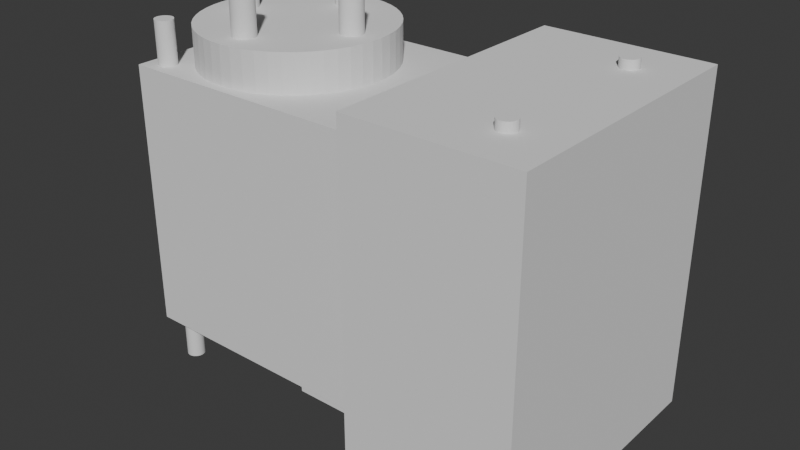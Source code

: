 # Source: Servo2.blend  (saved by Blender 4.2.66; exported with 4.5.12 LTS)
import bpy
from mathutils import Matrix  # noqa: F401  (used for matrix-valued properties, if any)

bpy.ops.wm.read_factory_settings(use_empty=True)
scene = bpy.context.scene
scene.name = 'Scene'

# ---- collections
col_servo = bpy.data.collections.new('SERVO'); scene.collection.children.link(col_servo)

# ---- node groups
ng_x = bpy.data.node_groups.new('实例化于点上舵盘中心', 'GeometryNodeTree')
_s = ng_x.interface.new_socket(name='几何数据', in_out='OUTPUT', socket_type='NodeSocketGeometry')
_s = ng_x.interface.new_socket(name='几何数据', in_out='INPUT', socket_type='NodeSocketGeometry')
_s = ng_x.interface.new_socket(name='Translation', in_out='INPUT', socket_type='NodeSocketVector')
_s.subtype = 'TRANSLATION'
_s = ng_x.interface.new_socket(name='Radius', in_out='INPUT', socket_type='NodeSocketFloat')
_s.subtype = 'DISTANCE'
_s.default_value = 1.0
_s.min_value = 0.0
_s = ng_x.interface.new_socket(name='Depth', in_out='INPUT', socket_type='NodeSocketFloat')
_s.subtype = 'DISTANCE'
_s.default_value = 2.0
_s.min_value = 0.0
_s = ng_x.interface.new_socket(name='Selection', in_out='INPUT', socket_type='NodeSocketBool')
_s.default_value = True
_s.hide_value = True
ng_x.is_modifier = True
_N = ng_x.nodes; _L = ng_x.links
n0 = _N.new('NodeGroupInput'); n0.name = '组输入'; n0.location = (-504, -18)
n1 = _N.new('NodeGroupOutput'); n1.name = '组输出'; n1.location = (627, 116)
n2 = _N.new('GeometryNodeInstanceOnPoints'); n2.name = '实例化于点上'; n2.location = (266, 6)
n3 = _N.new('GeometryNodeMeshCylinder'); n3.name = '柱体'; n3.location = (-278, -191)
n3.hide = True
n3.inputs[0].default_value = 50
n4 = _N.new('GeometryNodeTransform'); n4.name = '变换几何体'; n4.location = (-39, -222)
n4.hide = True
n5 = _N.new('GeometryNodeJoinGeometry'); n5.name = '合并几何'; n5.location = (454, 129)
_L.new(n0.outputs[0], n2.inputs[0])
_L.new(n0.outputs[2], n3.inputs[3])
_L.new(n0.outputs[3], n3.inputs[4])
_L.new(n3.outputs[0], n4.inputs[0])
_L.new(n0.outputs[1], n4.inputs[1])
_L.new(n4.outputs[0], n2.inputs[2])
_L.new(n0.outputs[4], n2.inputs[1])
_L.new(n0.outputs[0], n5.inputs[0])
_L.new(n2.outputs[0], n5.inputs[0])
_L.new(n5.outputs[0], n1.inputs[0])
n1.is_active_output = True
ng_x_1 = bpy.data.node_groups.new('实例化于点上', 'GeometryNodeTree')
_s = ng_x_1.interface.new_socket(name='几何数据', in_out='OUTPUT', socket_type='NodeSocketGeometry')
_s = ng_x_1.interface.new_socket(name='几何数据', in_out='INPUT', socket_type='NodeSocketGeometry')
_s = ng_x_1.interface.new_socket(name='Translation', in_out='INPUT', socket_type='NodeSocketVector')
_s.subtype = 'TRANSLATION'
_s = ng_x_1.interface.new_socket(name='Radius', in_out='INPUT', socket_type='NodeSocketFloat')
_s.subtype = 'DISTANCE'
_s.default_value = 1.0
_s.min_value = 0.0
_s = ng_x_1.interface.new_socket(name='Depth', in_out='INPUT', socket_type='NodeSocketFloat')
_s.subtype = 'DISTANCE'
_s.default_value = 2.0
_s.min_value = 0.0
ng_x_1.is_modifier = True
_N = ng_x_1.nodes; _L = ng_x_1.links
n0 = _N.new('NodeGroupInput'); n0.name = '组输入'; n0.location = (-504, -18)
n1 = _N.new('NodeGroupOutput'); n1.name = '组输出'; n1.location = (517, 2)
n2 = _N.new('GeometryNodeInstanceOnPoints'); n2.name = '实例化于点上'; n2.location = (266, 6)
n3 = _N.new('GeometryNodeMeshCylinder'); n3.name = '柱体'; n3.location = (-278, -191)
n3.hide = True
n3.inputs[0].default_value = 50
n4 = _N.new('GeometryNodeTransform'); n4.name = '变换几何体'; n4.location = (-39, -222)
n4.hide = True
_L.new(n2.outputs[0], n1.inputs[0])
_L.new(n0.outputs[0], n2.inputs[0])
_L.new(n0.outputs[2], n3.inputs[3])
_L.new(n0.outputs[3], n3.inputs[4])
_L.new(n3.outputs[0], n4.inputs[0])
_L.new(n0.outputs[1], n4.inputs[1])
_L.new(n4.outputs[0], n2.inputs[2])
n1.is_active_output = True

# ---- world
world_world = bpy.data.worlds.new('World'); scene.world = world_world
world_world.use_nodes = True; world_world.node_tree.nodes.clear()
_N = world_world.node_tree.nodes; _L = world_world.node_tree.links
n0 = _N.new('ShaderNodeOutputWorld'); n0.name = 'World Output'; n0.location = (300, 300)
n1 = _N.new('ShaderNodeBackground'); n1.name = 'Background'; n1.location = (10, 300)
n1.inputs[0].default_value = (0.05088, 0.05088, 0.05088, 1.0)
_L.new(n1.outputs[0], n0.inputs[0])
n0.is_active_output = True
world_world.color = (0.05088, 0.05088, 0.05088)
world_world.sun_shadow_jitter_overblur = 0.0

# ---- meshes
me_x = bpy.data.meshes.new('立方体')
me_x.from_pydata([(0.0, 0.0, 0.0), (0.0, 0.0, 29.0), (0.0, 22.5, 0.0), (0.0, 22.5, 29.0), (44.5, 0.0, 0.0), (44.5, 0.0, 29.0), (44.5, 22.5, 0.0), (44.5, 22.5, 29.0), (10.8, 16.25, -1.5), (10.17, 16.21, -1.5), (9.557, 16.09, -1.5), (8.959, 15.9, -1.5), (8.391, 15.63, -1.5), (7.861, 15.3, -1.5), (7.377, 14.89, -1.5), (6.947, 14.44, -1.5), (6.578, 13.93, -1.5), (6.276, 13.38, -1.5), (6.045, 12.8, -1.5), (5.889, 12.19, -1.5), (5.81, 11.56, -1.5), (5.81, 10.94, -1.5), (5.889, 10.31, -1.5), (6.045, 9.705, -1.5), (6.276, 9.121, -1.5), (6.578, 8.571, -1.5), (6.947, 8.063, -1.5), (7.377, 7.605, -1.5), (7.861, 7.205, -1.5), (8.391, 6.868, -1.5), (8.959, 6.601, -1.5), (9.557, 6.407, -1.5), (10.17, 6.289, -1.5), (10.8, 6.25, -1.5), (11.43, 6.289, -1.5), (12.04, 6.407, -1.5), (12.64, 6.601, -1.5), (13.21, 6.868, -1.5), (13.74, 7.205, -1.5), (14.22, 7.605, -1.5), (14.65, 8.063, -1.5), (15.02, 8.571, -1.5), (15.32, 9.121, -1.5), (15.56, 9.705, -1.5), (15.71, 10.31, -1.5), (15.79, 10.94, -1.5), (15.79, 11.56, -1.5), (15.71, 12.19, -1.5), (15.56, 12.8, -1.5), (15.32, 13.38, -1.5), (15.02, 13.93, -1.5), (14.65, 14.44, -1.5), (14.22, 14.89, -1.5), (13.74, 15.3, -1.5), (13.21, 15.63, -1.5), (12.64, 15.9, -1.5), (12.04, 16.09, -1.5), (11.43, 16.21, -1.5), (10.8, 16.25, -4.0), (10.17, 16.21, -4.0), (9.557, 16.09, -4.0), (8.959, 15.9, -4.0), (8.391, 15.63, -4.0), (7.861, 15.3, -4.0), (7.377, 14.89, -4.0), (6.947, 14.44, -4.0), (6.578, 13.93, -4.0), (6.276, 13.38, -4.0), (6.045, 12.8, -4.0), (5.889, 12.19, -4.0), (5.81, 11.56, -4.0), (5.81, 10.94, -4.0), (5.889, 10.31, -4.0), (6.045, 9.705, -4.0), (6.276, 9.121, -4.0), (6.578, 8.571, -4.0), (6.947, 8.063, -4.0), (7.377, 7.605, -4.0), (7.861, 7.205, -4.0), (8.391, 6.868, -4.0), (8.959, 6.601, -4.0), (9.557, 6.407, -4.0), (10.17, 6.289, -4.0), (10.8, 6.25, -4.0), (11.43, 6.289, -4.0), (12.04, 6.407, -4.0), (12.64, 6.601, -4.0), (13.21, 6.868, -4.0), (13.74, 7.205, -4.0), (14.22, 7.605, -4.0), (14.65, 8.063, -4.0), (15.02, 8.571, -4.0), (15.32, 9.121, -4.0), (15.56, 9.705, -4.0), (15.71, 10.31, -4.0), (15.79, 10.94, -4.0), (15.79, 11.56, -4.0), (15.71, 12.19, -4.0), (15.56, 12.8, -4.0), (15.32, 13.38, -4.0), (15.02, 13.93, -4.0), (14.65, 14.44, -4.0), (14.22, 14.89, -4.0), (13.74, 15.3, -4.0), (13.21, 15.63, -4.0), (12.64, 15.9, -4.0), (12.04, 16.09, -4.0), (11.43, 16.21, -4.0), (10.8, 21.75, 33.5), (9.484, 21.67, 33.5), (8.189, 21.42, 33.5), (6.935, 21.01, 33.5), (5.742, 20.45, 33.5), (4.628, 19.74, 33.5), (3.612, 18.9, 33.5), (2.71, 17.94, 33.5), (1.935, 16.88, 33.5), (1.299, 15.72, 33.5), (0.8139, 14.49, 33.5), (0.486, 13.22, 33.5), (0.3207, 11.91, 33.5), (0.3207, 10.59, 33.5), (0.486, 9.282, 33.5), (0.8139, 8.005, 33.5), (1.299, 6.779, 33.5), (1.935, 5.624, 33.5), (2.71, 4.557, 33.5), (3.612, 3.596, 33.5), (4.628, 2.755, 33.5), (5.742, 2.049, 33.5), (6.935, 1.487, 33.5), (8.189, 1.08, 33.5), (9.484, 0.8328, 33.5), (10.8, 0.75, 33.5), (12.12, 0.8328, 33.5), (13.41, 1.08, 33.5), (14.67, 1.487, 33.5), (15.86, 2.049, 33.5), (16.97, 2.755, 33.5), (17.99, 3.596, 33.5), (18.89, 4.557, 33.5), (19.67, 5.624, 33.5), (20.3, 6.779, 33.5), (20.79, 8.005, 33.5), (21.11, 9.282, 33.5), (21.28, 10.59, 33.5), (21.28, 11.91, 33.5), (21.11, 13.22, 33.5), (20.79, 14.49, 33.5), (20.3, 15.72, 33.5), (19.67, 16.88, 33.5), (18.89, 17.94, 33.5), (17.99, 18.9, 33.5), (16.97, 19.74, 33.5), (15.86, 20.45, 33.5), (14.67, 21.01, 33.5), (13.41, 21.42, 33.5), (12.12, 21.67, 33.5), (20.4, 0.0, -1.0), (20.4, 0.0, 0.0), (20.4, 22.5, -1.0), (20.4, 22.5, 0.0), (26.4, 0.0, -1.0), (26.4, 0.0, 0.0), (26.4, 22.5, -1.0), (26.4, 22.5, 0.0), (10.8, 21.75, 29.0), (9.484, 21.67, 29.0), (8.189, 21.42, 29.0), (6.935, 21.01, 29.0), (5.742, 20.45, 29.0), (4.628, 19.74, 29.0), (3.612, 18.9, 29.0), (2.71, 17.94, 29.0), (1.935, 16.88, 29.0), (1.299, 15.72, 29.0), (0.8139, 14.49, 29.0), (0.486, 13.22, 29.0), (0.3207, 11.91, 29.0), (0.3207, 10.59, 29.0), (0.486, 9.282, 29.0), (0.8139, 8.005, 29.0), (1.299, 6.779, 29.0), (1.935, 5.624, 29.0), (2.71, 4.557, 29.0), (3.612, 3.596, 29.0), (4.628, 2.755, 29.0), (5.742, 2.049, 29.0), (6.935, 1.487, 29.0), (8.189, 1.08, 29.0), (9.484, 0.8328, 29.0), (10.8, 0.75, 29.0), (12.12, 0.8328, 29.0), (13.41, 1.08, 29.0), (14.67, 1.487, 29.0), (15.86, 2.049, 29.0), (16.97, 2.755, 29.0), (17.99, 3.596, 29.0), (18.89, 4.557, 29.0), (19.67, 5.624, 29.0), (20.3, 6.779, 29.0), (20.79, 8.005, 29.0), (21.11, 9.282, 29.0), (21.28, 10.59, 29.0), (21.28, 11.91, 29.0), (21.11, 13.22, 29.0), (20.79, 14.49, 29.0), (20.3, 15.72, 29.0), (19.67, 16.88, 29.0), (18.89, 17.94, 29.0), (17.99, 18.9, 29.0), (16.97, 19.74, 29.0), (15.86, 20.45, 29.0), (14.67, 21.01, 29.0), (13.41, 21.42, 29.0), (12.12, 21.67, 29.0), (10.8, 11.25, 33.5)], [], [(0, 1, 3, 2), (2, 3, 7, 6), (6, 7, 5, 4), (4, 5, 1, 0), (2, 6, 4, 0), (7, 3, 1, 5), (38, 37, 87, 88), (25, 24, 74, 75), (52, 51, 101, 102), (12, 11, 61, 62), (39, 38, 88, 89), (26, 25, 75, 76), (53, 52, 102, 103), (13, 12, 62, 63), (40, 39, 89, 90), (27, 26, 76, 77), (54, 53, 103, 104), (14, 13, 63, 64), (41, 40, 90, 91), (28, 27, 77, 78), (55, 54, 104, 105), (15, 14, 64, 65), (42, 41, 91, 92), (29, 28, 78, 79), (56, 55, 105, 106), (16, 15, 65, 66), (43, 42, 92, 93), (30, 29, 79, 80), (57, 56, 106, 107), (17, 16, 66, 67), (44, 43, 93, 94), (31, 30, 80, 81), (8, 57, 107, 58), (18, 17, 67, 68), (45, 44, 94, 95), (32, 31, 81, 82), (19, 18, 68, 69), (46, 45, 95, 96), (33, 32, 82, 83), (20, 19, 69, 70), (47, 46, 96, 97), (34, 33, 83, 84), (21, 20, 70, 71), (48, 47, 97, 98), (35, 34, 84, 85), (22, 21, 71, 72), (49, 48, 98, 99), (9, 8, 58, 59), (36, 35, 85, 86), (23, 22, 72, 73), (50, 49, 99, 100), (10, 9, 59, 60), (37, 36, 86, 87), (24, 23, 73, 74), (51, 50, 100, 101), (11, 10, 60, 61), (59, 58, 107, 106, 105, 104, 103, 102, 101, 100, 99, 98, 97, 96, 95, 94, 93, 92, 91, 90, 89, 88, 87, 86, 85, 84, 83, 82, 81, 80, 79, 78, 77, 76, 75, 74, 73, 72, 71, 70, 69, 68, 67, 66, 65, 64, 63, 62, 61, 60), (9, 10, 11, 12, 13, 14, 15, 16, 17, 18, 19, 20, 21, 22, 23, 24, 25, 26, 27, 28, 29, 30, 31, 32, 33, 34, 35, 36, 37, 38, 39, 40, 41, 42, 43, 44, 45, 46, 47, 48, 49, 50, 51, 52, 53, 54, 55, 56, 57, 8), (158, 159, 161, 160), (160, 161, 165, 164), (164, 165, 163, 162), (162, 163, 159, 158), (160, 164, 162, 158), (165, 161, 159, 163), (154, 153, 216), (167, 168, 169, 170, 171, 172, 173, 174, 175, 176, 177, 178, 179, 180, 181, 182, 183, 184, 185, 186, 187, 188, 189, 190, 191, 192, 193, 194, 195, 196, 197, 198, 199, 200, 201, 202, 203, 204, 205, 206, 207, 208, 209, 210, 211, 212, 213, 214, 215, 166), (125, 126, 184, 183), (152, 153, 211, 210), (112, 113, 171, 170), (139, 140, 198, 197), (126, 127, 185, 184), (153, 154, 212, 211), (113, 114, 172, 171), (140, 141, 199, 198), (127, 128, 186, 185), (154, 155, 213, 212), (114, 115, 173, 172), (141, 142, 200, 199), (128, 129, 187, 186), (155, 156, 214, 213), (115, 116, 174, 173), (142, 143, 201, 200), (129, 130, 188, 187), (156, 157, 215, 214), (116, 117, 175, 174), (143, 144, 202, 201), (130, 131, 189, 188), (157, 108, 166, 215), (117, 118, 176, 175), (144, 145, 203, 202), (131, 132, 190, 189), (118, 119, 177, 176), (145, 146, 204, 203), (132, 133, 191, 190), (119, 120, 178, 177), (146, 147, 205, 204), (133, 134, 192, 191), (120, 121, 179, 178), (147, 148, 206, 205), (134, 135, 193, 192), (121, 122, 180, 179), (148, 149, 207, 206), (108, 109, 167, 166), (135, 136, 194, 193), (122, 123, 181, 180), (149, 150, 208, 207), (109, 110, 168, 167), (136, 137, 195, 194), (123, 124, 182, 181), (150, 151, 209, 208), (110, 111, 169, 168), (137, 138, 196, 195), (124, 125, 183, 182), (151, 152, 210, 209), (111, 112, 170, 169), (138, 139, 197, 196), (114, 113, 216), (141, 140, 216), (128, 127, 216), (155, 154, 216), (115, 114, 216), (142, 141, 216), (129, 128, 216), (156, 155, 216), (116, 115, 216), (143, 142, 216), (130, 129, 216), (157, 156, 216), (117, 116, 216), (144, 143, 216), (131, 130, 216), (108, 157, 216), (118, 117, 216), (145, 144, 216), (132, 131, 216), (119, 118, 216), (146, 145, 216), (133, 132, 216), (120, 119, 216), (147, 146, 216), (134, 133, 216), (121, 120, 216), (148, 147, 216), (135, 134, 216), (122, 121, 216), (149, 148, 216), (109, 108, 216), (136, 135, 216), (123, 122, 216), (150, 149, 216), (110, 109, 216), (137, 136, 216), (124, 123, 216), (151, 150, 216), (111, 110, 216), (138, 137, 216), (125, 124, 216), (152, 151, 216), (112, 111, 216), (139, 138, 216), (126, 125, 216), (153, 152, 216), (113, 112, 216), (140, 139, 216), (127, 126, 216)])
_uv = me_x.uv_layers.new(name='UV 贴图')
_uv.uv.foreach_set('vector', [0.375, 0.0, 0.625, 0.0, 0.625, 0.25, 0.375, 0.25, 0.375, 0.25, 0.625, 0.25, 0.625, 0.5, 0.375, 0.5, 0.375, 0.5, 0.625, 0.5, 0.625, 0.75, 0.375, 0.75, 0.375, 0.75, 0.625, 0.75, 0.625, 1.0, 0.375, 1.0, 0.125, 0.5, 0.375, 0.5, 0.375, 0.75, 0.125, 0.75, 0.625, 0.5, 0.875, 0.5, 0.875, 0.75, 0.625, 0.75, 0.0, 0.0, 0.0, 0.0, 0.0, 0.0, 0.0, 0.0, 0.0, 0.0, 0.0, 0.0, 0.0, 0.0, 0.0, 0.0, 0.0, 0.0, 0.0, 0.0, 0.0, 0.0, 0.0, 0.0, 0.0, 0.0, 0.0, 0.0, 0.0, 0.0, 0.0, 0.0, 0.0, 0.0, 0.0, 0.0, 0.0, 0.0, 0.0, 0.0, 0.0, 0.0, 0.0, 0.0, 0.0, 0.0, 0.0, 0.0, 0.0, 0.0, 0.0, 0.0, 0.0, 0.0, 0.0, 0.0, 0.0, 0.0, 0.0, 0.0, 0.0, 0.0, 0.0, 0.0, 0.0, 0.0, 0.0, 0.0, 0.0, 0.0, 0.0, 0.0, 0.0, 0.0, 0.0, 0.0, 0.0, 0.0, 0.0, 0.0, 0.0, 0.0, 0.0, 0.0, 0.0, 0.0, 0.0, 0.0, 0.0, 0.0, 0.0, 0.0, 0.0, 0.0, 0.0, 0.0, 0.0, 0.0, 0.0, 0.0, 0.0, 0.0, 0.0, 0.0, 0.0, 0.0, 0.0, 0.0, 0.0, 0.0, 0.0, 0.0, 0.0, 0.0, 0.0, 0.0, 0.0, 0.0, 0.0, 0.0, 0.0, 0.0, 0.0, 0.0, 0.0, 0.0, 0.0, 0.0, 0.0, 0.0, 0.0, 0.0, 0.0, 0.0, 0.0, 0.0, 0.0, 0.0, 0.0, 0.0, 0.0, 0.0, 0.0, 0.0, 0.0, 0.0, 0.0, 0.0, 0.0, 0.0, 0.0, 0.0, 0.0, 0.0, 0.0, 0.0, 0.0, 0.0, 0.0, 0.0, 0.0, 0.0, 0.0, 0.0, 0.0, 0.0, 0.0, 0.0, 0.0, 0.0, 0.0, 0.0, 0.0, 0.0, 0.0, 0.0, 0.0, 0.0, 0.0, 0.0, 0.0, 0.0, 0.0, 0.0, 0.0, 0.0, 0.0, 0.0, 0.0, 0.0, 0.0, 0.0, 0.0, 0.0, 0.0, 0.0, 0.0, 0.0, 0.0, 0.0, 0.0, 0.0, 0.0, 0.0, 0.0, 0.0, 0.0, 0.0, 0.0, 0.0, 0.0, 0.0, 0.0, 0.0, 0.0, 0.0, 0.0, 0.0, 0.0, 0.0, 0.0, 0.0, 0.0, 0.0, 0.0, 0.0, 0.0, 0.0, 0.0, 0.0, 0.0, 0.0, 0.0, 0.0, 0.0, 0.0, 0.0, 0.0, 0.0, 0.0, 0.0, 0.0, 0.0, 0.0, 0.0, 0.0, 0.0, 0.0, 0.0, 0.0, 0.0, 0.0, 0.0, 0.0, 0.0, 0.0, 0.0, 0.0, 0.0, 0.0, 0.0, 0.0, 0.0, 0.0, 0.0, 0.0, 0.0, 0.0, 0.0, 0.0, 0.0, 0.0, 0.0, 0.0, 0.0, 0.0, 0.0, 0.0, 0.0, 0.0, 0.0, 0.0, 0.0, 0.0, 0.0, 0.0, 0.0, 0.0, 0.0, 0.0, 0.0, 0.0, 0.0, 0.0, 0.0, 0.0, 0.0, 0.0, 0.0, 0.0, 0.0, 0.0, 0.0, 0.0, 0.0, 0.0, 0.0, 0.0, 0.0, 0.0, 0.0, 0.0, 0.0, 0.0, 0.0, 0.0, 0.0, 0.0, 0.0, 0.0, 0.0, 0.0, 0.0, 0.0, 0.0, 0.0, 0.0, 0.0, 0.0, 0.0, 0.0, 0.0, 0.0, 0.0, 0.0, 0.0, 0.0, 0.0, 0.0, 0.0, 0.0, 0.0, 0.0, 0.0, 0.0, 0.0, 0.0, 0.0, 0.0, 0.0, 0.0, 0.0, 0.0, 0.0, 0.0, 0.0, 0.0, 0.0, 0.0, 0.0, 0.0, 0.0, 0.0, 0.0, 0.0, 0.0, 0.0, 0.0, 0.0, 0.0, 0.0, 0.0, 0.0, 0.0, 0.0, 0.0, 0.0, 0.0, 0.0, 0.0, 0.0, 0.0, 0.0, 0.0, 0.0, 0.0, 0.0, 0.0, 0.0, 0.0, 0.0, 0.0, 0.0, 0.0, 0.0, 0.0, 0.0, 0.0, 0.0, 0.0, 0.0, 0.0, 0.0, 0.0, 0.0, 0.0, 0.0, 0.0, 0.0, 0.0, 0.0, 0.0, 0.0, 0.0, 0.0, 0.0, 0.0, 0.0, 0.0, 0.0, 0.0, 0.0, 0.0, 0.0, 0.0, 0.0, 0.0, 0.0, 0.0, 0.0, 0.0, 0.0, 0.0, 0.0, 0.0, 0.0, 0.0, 0.0, 0.0, 0.0, 0.0, 0.0, 0.0, 0.0, 0.0, 0.0, 0.0, 0.0, 0.0, 0.0, 0.0, 0.0, 0.0, 0.0, 0.0, 0.0, 0.0, 0.0, 0.0, 0.0, 0.0, 0.0, 0.0, 0.0, 0.0, 0.0, 0.0, 0.0, 0.0, 0.0, 0.0, 0.0, 0.0, 0.0, 0.0, 0.0, 0.0, 0.0, 0.0, 0.0, 0.0, 0.0, 0.0, 0.0, 0.0, 0.0, 0.0, 0.0, 0.0, 0.0, 0.0, 0.0, 0.0, 0.0, 0.0, 0.0, 0.0, 0.0, 0.0, 0.0, 0.0, 0.0, 0.0, 0.0, 0.0, 0.0, 0.0, 0.0, 0.0, 0.0, 0.0, 0.0, 0.0, 0.0, 0.0, 0.0, 0.0, 0.0, 0.0, 0.0, 0.0, 0.0, 0.0, 0.0, 0.0, 0.0, 0.0, 0.0, 0.0, 0.0, 0.0, 0.0, 0.0, 0.0, 0.0, 0.0, 0.0, 0.0, 0.0, 0.0, 0.0, 0.0, 0.0, 0.0, 0.0, 0.0, 0.0, 0.0, 0.0, 0.0, 0.0, 0.0, 0.0, 0.0, 0.0, 0.0, 0.0, 0.0, 0.0, 0.0, 0.0, 0.0, 0.0, 0.0, 0.0, 0.0, 0.0, 0.0, 0.0, 0.0, 0.0, 0.0, 0.0, 0.0, 0.0, 0.0, 0.0, 0.0, 0.0, 0.0, 0.0, 0.0, 0.0, 0.0, 0.0, 0.0, 0.0, 0.0, 0.0, 0.0, 0.0, 0.0, 0.0, 0.0, 0.0, 0.0, 0.0, 0.0, 0.0, 0.0, 0.375, 0.0, 0.625, 0.0, 0.625, 0.25, 0.375, 0.25, 0.375, 0.25, 0.625, 0.25, 0.625, 0.5, 0.375, 0.5, 0.375, 0.5, 0.625, 0.5, 0.625, 0.75, 0.375, 0.75, 0.375, 0.75, 0.625, 0.75, 0.625, 1.0, 0.375, 1.0, 0.125, 0.5, 0.375, 0.5, 0.375, 0.75, 0.125, 0.75, 0.625, 0.5, 0.875, 0.5, 0.875, 0.75, 0.625, 0.75, 0.0, 0.0, 0.0, 0.0, 0.0, 0.0, 0.0, 0.0, 0.0, 0.0, 0.0, 0.0, 0.0, 0.0, 0.0, 0.0, 0.0, 0.0, 0.0, 0.0, 0.0, 0.0, 0.0, 0.0, 0.0, 0.0, 0.0, 0.0, 0.0, 0.0, 0.0, 0.0, 0.0, 0.0, 0.0, 0.0, 0.0, 0.0, 0.0, 0.0, 0.0, 0.0, 0.0, 0.0, 0.0, 0.0, 0.0, 0.0, 0.0, 0.0, 0.0, 0.0, 0.0, 0.0, 0.0, 0.0, 0.0, 0.0, 0.0, 0.0, 0.0, 0.0, 0.0, 0.0, 0.0, 0.0, 0.0, 0.0, 0.0, 0.0, 0.0, 0.0, 0.0, 0.0, 0.0, 0.0, 0.0, 0.0, 0.0, 0.0, 0.0, 0.0, 0.0, 0.0, 0.0, 0.0, 0.0, 0.0, 0.0, 0.0, 0.0, 0.0, 0.0, 0.0, 0.0, 0.0, 0.0, 0.0, 0.0, 0.0, 0.0, 0.0, 0.0, 0.0, 0.0, 0.0, 0.0, 0.0, 0.0, 0.0, 0.0, 0.0, 0.0, 0.0, 0.0, 0.0, 0.0, 0.0, 0.0, 0.0, 0.0, 0.0, 0.0, 0.0, 0.0, 0.0, 0.0, 0.0, 0.0, 0.0, 0.0, 0.0, 0.0, 0.0, 0.0, 0.0, 0.0, 0.0, 0.0, 0.0, 0.0, 0.0, 0.0, 0.0, 0.0, 0.0, 0.0, 0.0, 0.0, 0.0, 0.0, 0.0, 0.0, 0.0, 0.0, 0.0, 0.0, 0.0, 0.0, 0.0, 0.0, 0.0, 0.0, 0.0, 0.0, 0.0, 0.0, 0.0, 0.0, 0.0, 0.0, 0.0, 0.0, 0.0, 0.0, 0.0, 0.0, 0.0, 0.0, 0.0, 0.0, 0.0, 0.0, 0.0, 0.0, 0.0, 0.0, 0.0, 0.0, 0.0, 0.0, 0.0, 0.0, 0.0, 0.0, 0.0, 0.0, 0.0, 0.0, 0.0, 0.0, 0.0, 0.0, 0.0, 0.0, 0.0, 0.0, 0.0, 0.0, 0.0, 0.0, 0.0, 0.0, 0.0, 0.0, 0.0, 0.0, 0.0, 0.0, 0.0, 0.0, 0.0, 0.0, 0.0, 0.0, 0.0, 0.0, 0.0, 0.0, 0.0, 0.0, 0.0, 0.0, 0.0, 0.0, 0.0, 0.0, 0.0, 0.0, 0.0, 0.0, 0.0, 0.0, 0.0, 0.0, 0.0, 0.0, 0.0, 0.0, 0.0, 0.0, 0.0, 0.0, 0.0, 0.0, 0.0, 0.0, 0.0, 0.0, 0.0, 0.0, 0.0, 0.0, 0.0, 0.0, 0.0, 0.0, 0.0, 0.0, 0.0, 0.0, 0.0, 0.0, 0.0, 0.0, 0.0, 0.0, 0.0, 0.0, 0.0, 0.0, 0.0, 0.0, 0.0, 0.0, 0.0, 0.0, 0.0, 0.0, 0.0, 0.0, 0.0, 0.0, 0.0, 0.0, 0.0, 0.0, 0.0, 0.0, 0.0, 0.0, 0.0, 0.0, 0.0, 0.0, 0.0, 0.0, 0.0, 0.0, 0.0, 0.0, 0.0, 0.0, 0.0, 0.0, 0.0, 0.0, 0.0, 0.0, 0.0, 0.0, 0.0, 0.0, 0.0, 0.0, 0.0, 0.0, 0.0, 0.0, 0.0, 0.0, 0.0, 0.0, 0.0, 0.0, 0.0, 0.0, 0.0, 0.0, 0.0, 0.0, 0.0, 0.0, 0.0, 0.0, 0.0, 0.0, 0.0, 0.0, 0.0, 0.0, 0.0, 0.0, 0.0, 0.0, 0.0, 0.0, 0.0, 0.0, 0.0, 0.0, 0.0, 0.0, 0.0, 0.0, 0.0, 0.0, 0.0, 0.0, 0.0, 0.0, 0.0, 0.0, 0.0, 0.0, 0.0, 0.0, 0.0, 0.0, 0.0, 0.0, 0.0, 0.0, 0.0, 0.0, 0.0, 0.0, 0.0, 0.0, 0.0, 0.0, 0.0, 0.0, 0.0, 0.0, 0.0, 0.0, 0.0, 0.0, 0.0, 0.0, 0.0, 0.0, 0.0, 0.0, 0.0, 0.0, 0.0, 0.0, 0.0, 0.0, 0.0, 0.0, 0.0, 0.0, 0.0, 0.0, 0.0, 0.0, 0.0, 0.0, 0.0, 0.0, 0.0, 0.0, 0.0, 0.0, 0.0, 0.0, 0.0, 0.0, 0.0, 0.0, 0.0, 0.0, 0.0, 0.0, 0.0, 0.0, 0.0, 0.0, 0.0, 0.0, 0.0, 0.0, 0.0, 0.0, 0.0, 0.0, 0.0, 0.0, 0.0, 0.0, 0.0, 0.0, 0.0, 0.0, 0.0, 0.0, 0.0, 0.0, 0.0, 0.0, 0.0, 0.0, 0.0, 0.0, 0.0, 0.0, 0.0, 0.0, 0.0, 0.0, 0.0, 0.0, 0.0, 0.0, 0.0, 0.0, 0.0, 0.0, 0.0, 0.0, 0.0, 0.0, 0.0, 0.0, 0.0, 0.0, 0.0, 0.0, 0.0, 0.0, 0.0, 0.0, 0.0, 0.0, 0.0, 0.0, 0.0, 0.0, 0.0, 0.0, 0.0, 0.0, 0.0, 0.0, 0.0, 0.0, 0.0, 0.0, 0.0, 0.0, 0.0, 0.0, 0.0, 0.0, 0.0, 0.0, 0.0, 0.0, 0.0, 0.0, 0.0, 0.0, 0.0, 0.0, 0.0, 0.0, 0.0, 0.0, 0.0, 0.0, 0.0, 0.0, 0.0, 0.0, 0.0, 0.0, 0.0, 0.0, 0.0, 0.0, 0.0, 0.0, 0.0, 0.0, 0.0, 0.0, 0.0, 0.0, 0.0, 0.0, 0.0, 0.0, 0.0, 0.0, 0.0, 0.0, 0.0, 0.0, 0.0, 0.0, 0.0, 0.0, 0.0, 0.0, 0.0, 0.0, 0.0, 0.0, 0.0, 0.0, 0.0, 0.0, 0.0, 0.0, 0.0, 0.0, 0.0, 0.0, 0.0, 0.0, 0.0, 0.0, 0.0, 0.0, 0.0, 0.0, 0.0, 0.0, 0.0, 0.0, 0.0, 0.0, 0.0, 0.0, 0.0, 0.0, 0.0, 0.0, 0.0, 0.0, 0.0, 0.0, 0.0, 0.0, 0.0, 0.0, 0.0, 0.0, 0.0, 0.0, 0.0, 0.0, 0.0, 0.0, 0.0, 0.0, 0.0, 0.0, 0.0, 0.0, 0.0, 0.0, 0.0, 0.0, 0.0, 0.0, 0.0, 0.0, 0.0, 0.0, 0.0, 0.0, 0.0, 0.0, 0.0, 0.0, 0.0, 0.0, 0.0, 0.0, 0.0, 0.0, 0.0, 0.0, 0.0, 0.0, 0.0, 0.0, 0.0, 0.0, 0.0, 0.0, 0.0, 0.0, 0.0, 0.0, 0.0, 0.0, 0.0, 0.0, 0.0, 0.0, 0.0, 0.0, 0.0, 0.0, 0.0, 0.0, 0.0, 0.0, 0.0, 0.0, 0.0, 0.0, 0.0, 0.0, 0.0, 0.0, 0.0, 0.0, 0.0, 0.0, 0.0, 0.0, 0.0, 0.0, 0.0, 0.0, 0.0, 0.0, 0.0, 0.0, 0.0, 0.0, 0.0, 0.0, 0.0, 0.0, 0.0, 0.0, 0.0, 0.0, 0.0, 0.0, 0.0, 0.0, 0.0, 0.0, 0.0, 0.0, 0.0, 0.0, 0.0, 0.0, 0.0, 0.0, 0.0, 0.0, 0.0, 0.0, 0.0, 0.0, 0.0, 0.0, 0.0, 0.0, 0.0, 0.0, 0.0, 0.0, 0.0, 0.0, 0.0, 0.0, 0.0, 0.0, 0.0, 0.0, 0.0, 0.0, 0.0, 0.0, 0.0, 0.0, 0.0, 0.0, 0.0, 0.0, 0.0, 0.0, 0.0, 0.0, 0.0, 0.0, 0.0, 0.0, 0.0, 0.0, 0.0, 0.0, 0.0, 0.0, 0.0, 0.0, 0.0, 0.0, 0.0, 0.0, 0.0, 0.0, 0.0, 0.0, 0.0, 0.0, 0.0, 0.0, 0.0, 0.0, 0.0, 0.0, 0.0, 0.0, 0.0, 0.0, 0.0, 0.0, 0.0, 0.0, 0.0, 0.0, 0.0, 0.0, 0.0, 0.0, 0.0, 0.0, 0.0])
me_x.update()
me_002 = bpy.data.meshes.new('立方体.002')
me_002.from_pydata([(10.8, 18.5, 33.5), (3.55, 11.25, 33.5), (10.8, 4.0, 33.5), (18.05, 11.25, 33.5)], [(1, 0), (2, 1), (3, 2), (0, 3)], [])
_uv = me_002.uv_layers.new(name='UV 贴图')
_uv.uv.foreach_set('vector', [])
me_002.update()
me_001 = bpy.data.meshes.new('立方体.001')
me_001.from_pydata([(1.75, 1.75, 0.0), (1.75, 1.75, 29.0), (1.75, 20.75, 0.0), (1.75, 20.75, 29.0), (42.75, 1.75, 0.0), (42.75, 1.75, 29.0), (42.75, 20.75, 0.0), (42.75, 20.75, 29.0)], [], [(0, 1, 3, 2), (2, 3, 7, 6), (6, 7, 5, 4), (4, 5, 1, 0), (2, 6, 4, 0), (7, 3, 1, 5)])
_uv = me_001.uv_layers.new(name='UV 贴图')
_uv.uv.foreach_set('vector', [0.375, 0.0, 0.625, 0.0, 0.625, 0.25, 0.375, 0.25, 0.375, 0.25, 0.625, 0.25, 0.625, 0.5, 0.375, 0.5, 0.375, 0.5, 0.625, 0.5, 0.625, 0.75, 0.375, 0.75, 0.375, 0.75, 0.625, 0.75, 0.625, 1.0, 0.375, 1.0, 0.125, 0.5, 0.375, 0.5, 0.375, 0.75, 0.125, 0.75, 0.625, 0.5, 0.875, 0.5, 0.875, 0.75, 0.625, 0.75])
me_001.update()
me_003 = bpy.data.meshes.new('立方体.003')
me_003.from_pydata([(30.0, -4.0, -4.0), (30.0, -4.0, 33.0), (30.0, 26.5, -4.0), (30.0, 26.5, 33.0), (48.5, -4.0, -4.0), (48.5, -4.0, 33.0), (48.5, 26.5, -4.0), (48.5, 26.5, 33.0)], [], [(0, 1, 3, 2), (2, 3, 7, 6), (6, 7, 5, 4), (4, 5, 1, 0), (2, 6, 4, 0), (7, 3, 1, 5)])
_uv = me_003.uv_layers.new(name='UV 贴图')
_uv.uv.foreach_set('vector', [0.375, 0.0, 0.625, 0.0, 0.625, 0.25, 0.375, 0.25, 0.375, 0.25, 0.625, 0.25, 0.625, 0.5, 0.375, 0.5, 0.375, 0.5, 0.625, 0.5, 0.625, 0.75, 0.375, 0.75, 0.375, 0.75, 0.625, 0.75, 0.625, 1.0, 0.375, 1.0, 0.125, 0.5, 0.375, 0.5, 0.375, 0.75, 0.125, 0.75, 0.625, 0.5, 0.875, 0.5, 0.875, 0.75, 0.625, 0.75])
me_003.update()
me_004 = bpy.data.meshes.new('立方体.004')
me_004.from_pydata([(-0.445, -0.225, -0.29), (-0.445, -0.225, 29.29), (-0.445, 22.72, -0.29), (-0.445, 22.72, 29.29), (44.94, -0.225, -0.29), (44.94, -0.225, 29.29), (44.94, 22.72, -0.29), (44.94, 22.72, 29.29)], [], [(0, 1, 3, 2), (2, 3, 7, 6), (6, 7, 5, 4), (4, 5, 1, 0), (2, 6, 4, 0), (7, 3, 1, 5)])
_uv = me_004.uv_layers.new(name='UV 贴图')
_uv.uv.foreach_set('vector', [0.375, 0.0, 0.625, 0.0, 0.625, 0.25, 0.375, 0.25, 0.375, 0.25, 0.625, 0.25, 0.625, 0.5, 0.375, 0.5, 0.375, 0.5, 0.625, 0.5, 0.625, 0.75, 0.375, 0.75, 0.375, 0.75, 0.625, 0.75, 0.625, 1.0, 0.375, 1.0, 0.125, 0.5, 0.375, 0.5, 0.375, 0.75, 0.125, 0.75, 0.625, 0.5, 0.875, 0.5, 0.875, 0.75, 0.625, 0.75])
me_004.update()

# ---- objects
ob_x = bpy.data.objects.new('舵机', me_x)
ob_x_1 = bpy.data.objects.new('舵盘盘固定', me_002)
ob_x_2 = bpy.data.objects.new('舵机固定螺丝', me_001)
ob_x_3 = bpy.data.objects.new('壳', me_003)
ob_x_4 = bpy.data.objects.new('舵机布尔壳', me_004)

# ---- transforms, parenting, visibility, modifiers, constraints
ob_x.location = (0.0, 0.0, 0.0)
_vg = ob_x.vertex_groups.new(name='舵盘中心')
_m = ob_x.modifiers.new('几何节点', 'NODES')
_m.node_group = ng_x
_gi = [s.identifier for s in ng_x.interface.items_tree if s.item_type == 'SOCKET' and s.in_out == 'INPUT']
_m[_gi[2]] = 1.5  # Radius
_m[_gi[3]] = 10.0  # Depth
_m[_gi[4]] = False  # Selection
_m[_gi[4] + '_use_attribute'] = True; _m[_gi[4] + '_attribute_name'] = '舵盘中心'
ob_x_1.parent = ob_x
ob_x_1.location = (0.0, 0.0, 0.0)
_m = ob_x_1.modifiers.new('几何节点', 'NODES')
_m.node_group = ng_x_1
_gi = [s.identifier for s in ng_x_1.interface.items_tree if s.item_type == 'SOCKET' and s.in_out == 'INPUT']
_m[_gi[2]] = 1.25  # Radius
_m[_gi[3]] = 10.0  # Depth
_m.open_bake_panel = True
_m.open_named_attributes_panel = True
ob_x_2.location = (0.0, 0.0, 0.0)
_m = ob_x_2.modifiers.new('几何节点', 'NODES')
_m.node_group = ng_x_1
_gi = [s.identifier for s in ng_x_1.interface.items_tree if s.item_type == 'SOCKET' and s.in_out == 'INPUT']
_m[_gi[3]] = 10.0  # Depth
ob_x_3.location = (0.0, 0.0, 0.0)
_m = ob_x_3.modifiers.new('布尔', 'BOOLEAN')
_m.object = ob_x_4
_m.solver = 'FAST'
_m = ob_x_3.modifiers.new('布尔.001', 'BOOLEAN')
_m.object = ob_x_2
ob_x_4.location = (0.0, 0.0, 0.0)

# ---- collection membership
col_servo.objects.link(ob_x)
col_servo.objects.link(ob_x_1)
col_servo.objects.link(ob_x_2)
col_servo.objects.link(ob_x_3)
col_servo.objects.link(ob_x_4)

# ---- scene / render settings (as saved in the file)
scene.frame_start = 1; scene.frame_end = 250; scene.frame_set(114)
scene.render.engine = 'BLENDER_EEVEE_NEXT'
bpy.context.view_layer.update()

# ---- added for rendering (the .blend has no active camera and no usable light): camera, sun
cam_auto = bpy.data.cameras.new('AutoCamera')
cam_auto.lens = 50.0
cam_auto.sensor_width = 36.0
cam_auto.clip_end = 1116.99
ob_auto_camera = bpy.data.objects.new('AutoCamera', cam_auto)
scene.collection.objects.link(ob_auto_camera)
ob_auto_camera.location = (87.674, -65.1258, 65.6672)
ob_auto_camera.rotation_euler = (1.09748, -7.21219e-08, 0.694738)
scene.camera = ob_auto_camera
light_auto_sun = bpy.data.lights.new('AutoSun', 'SUN')
light_auto_sun.energy = 3.0
light_auto_sun.angle = 0.0523599
ob_auto_sun = bpy.data.objects.new('AutoSun', light_auto_sun)
scene.collection.objects.link(ob_auto_sun)
ob_auto_sun.rotation_euler = (0.872665, 0.174533, 0.523599)
bpy.context.view_layer.update()
